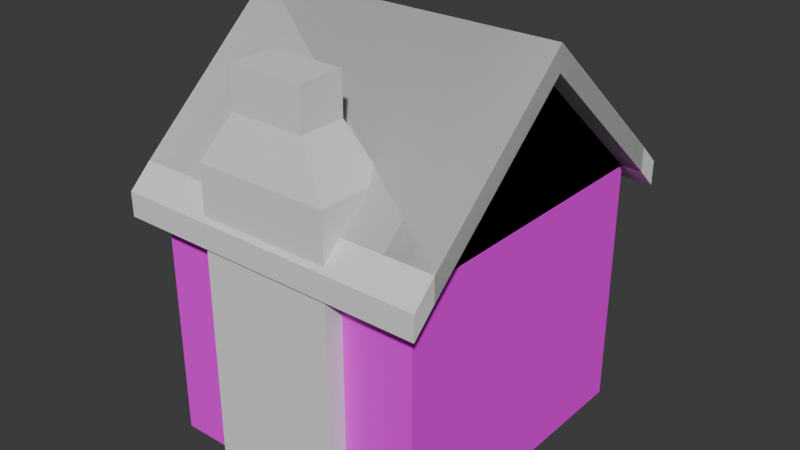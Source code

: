 # Source: kitchen-models2.blend  (saved by Blender 4.2.66; exported with 4.5.12 LTS)
import bpy
from mathutils import Matrix  # noqa: F401  (used for matrix-valued properties, if any)

bpy.ops.wm.read_factory_settings(use_empty=True)
scene = bpy.context.scene
scene.name = 'Scene'

# ---- collections
col_collection = bpy.data.collections.new('Collection'); scene.collection.children.link(col_collection)

# ---- images (referenced by path relative to the original .blend; pixels are not part of the script)
import os
ASSET_DIR = os.environ.get("B2B_ASSET_DIR", "")  # directory of the original .blend (textures are referenced by path, not embedded)
HERE = os.path.dirname(os.path.abspath(__file__))  # packed textures are extracted next to this script under _unpacked/

def load_image(name, relpath, width, height, colorspace="sRGB"):
    """Load a texture the original file referenced (path relative to the .blend, or extracted next to this script)."""
    p = next((c for c in (os.path.join(HERE, relpath), os.path.join(ASSET_DIR, relpath)) if relpath and os.path.exists(c)), "")
    if p:
        img = bpy.data.images.load(p, check_existing=True)
        img.name = name
    else:  # same state as the original file: an image datablock whose file is absent (Cycles renders it pink)
        img = bpy.data.images.new(name, width, height)
        img.source = "FILE"
        img.filepath = "//" + (relpath or name)
    img.colorspace_settings.name = colorspace
    return img
img_restaurantbits_texture_png = load_image('restaurantbits_texture.png', 'KayKit_Restaurant_Bits_1.0_FREE/KayKit_Restaurant_Bits_1.0_FREE/Assets/obj/restaurantbits_texture.png', 1024, 1024, 'sRGB')

# ---- materials (node trees are filled in below, after node groups)
mat_restaurant = bpy.data.materials.new('restaurant')
mat_restaurant.preview_render_type = 'FLAT'
mat_restaurant.diffuse_color = (1.0, 1.0, 1.0, 1.0)
mat_restaurant.roughness = 0.5

# ---- material node trees
mat_restaurant.use_nodes = True; mat_restaurant.node_tree.nodes.clear()
_N = mat_restaurant.node_tree.nodes; _L = mat_restaurant.node_tree.links
n0 = _N.new('ShaderNodeBsdfPrincipled'); n0.name = 'Principled BSDF'; n0.location = (0, 300)
n0.inputs[3].default_value = 1.45
n0.inputs[27].default_value = (0.0, 0.0, 0.0, 1.0)
n1 = _N.new('ShaderNodeOutputMaterial'); n1.name = 'Material Output'; n1.location = (280, 300)
n2 = _N.new('ShaderNodeTexImage'); n2.name = 'Image Texture'; n2.location = (-480, 300)
n2.image = img_restaurantbits_texture_png
_L.new(n2.outputs[0], n0.inputs[0])
_L.new(n0.outputs[0], n1.inputs[0])
n1.is_active_output = True

# ---- world
world_world = bpy.data.worlds.new('World'); scene.world = world_world
world_world.use_nodes = True; world_world.node_tree.nodes.clear()
_N = world_world.node_tree.nodes; _L = world_world.node_tree.links
n0 = _N.new('ShaderNodeOutputWorld'); n0.name = 'World Output'; n0.location = (300, 300)
n1 = _N.new('ShaderNodeBackground'); n1.name = 'Background'; n1.location = (10, 300)
n1.inputs[0].default_value = (0.05088, 0.05088, 0.05088, 1.0)
_L.new(n1.outputs[0], n0.inputs[0])
n0.is_active_output = True
world_world.color = (0.05088, 0.05088, 0.05088)
world_world.sun_shadow_jitter_overblur = 0.0

# ---- meshes
me_wall_cube_148 = bpy.data.meshes.new('wall_Cube.148')
me_wall_cube_148.from_pydata([(1.9, 2.0, 0.25), (-1.9, 2.0, -0.25), (-1.9, 2.0, 0.25), (1.9, 2.0, -0.25), (-1.9, 4.0, -0.25), (-1.9, 0.0, -0.25), (1.9, 4.0, -0.25), (1.9, 0.0, -0.25), (1.9, 4.0, 0.25), (1.9, 0.0, 0.25), (-1.9, 4.0, 0.25), (-1.9, 0.0, 0.25)], [], [(6, 4, 10, 8), (5, 7, 9, 11), (11, 2, 1, 5), (10, 4, 1, 2), (6, 8, 0, 3), (9, 7, 3, 0), (3, 7, 5, 1), (2, 11, 9, 0), (10, 2, 0, 8), (6, 3, 1, 4)])
me_wall_cube_148.polygons.foreach_set('use_smooth', [True] * 10)
_k = set([(0, 2), (0, 8), (0, 9), (1, 3), (1, 4), (1, 5), (2, 10), (2, 11), (3, 6), (3, 7), (4, 6), (4, 10), (5, 7), (5, 11), (6, 8), (7, 9), (8, 10), (9, 11)])
me_wall_cube_148.attributes.new('sharp_edge', 'BOOLEAN', 'EDGE').data.foreach_set('value', [ (min(e.vertices), max(e.vertices)) in _k for e in me_wall_cube_148.edges])
_uv = me_wall_cube_148.uv_layers.new(name='UVMap')
_uv.uv.foreach_set('vector', [0.6025, 0.6581, 0.5249, 0.6581, 0.5249, 0.6581, 0.6025, 0.6581, 0.2749, 0.5609, 0.3525, 0.5609, 0.3525, 0.5609, 0.2749, 0.5609, 0.2749, 0.5921, 0.2749, 0.6309, 0.2749, 0.6309, 0.2749, 0.5921, 0.5249, 0.6269, 0.5249, 0.6269, 0.5249, 0.5881, 0.5249, 0.5881, 0.6025, 0.6269, 0.6025, 0.6269, 0.6025, 0.5881, 0.6025, 0.5881, 0.3525, 0.5921, 0.3525, 0.5921, 0.3525, 0.6309, 0.3525, 0.6309, 0.3525, 0.6309, 0.3525, 0.5921, 0.2749, 0.5921, 0.2749, 0.6309, 0.2749, 0.6309, 0.2749, 0.5921, 0.3525, 0.5921, 0.3525, 0.6309, 0.5249, 0.6269, 0.5249, 0.5881, 0.6025, 0.5881, 0.6025, 0.6269, 0.6025, 0.6269, 0.6025, 0.5881, 0.5249, 0.5881, 0.5249, 0.6269])
me_wall_cube_148.materials.append(mat_restaurant)
me_wall_cube_148.update()
me_wall_cube_148.normals_split_custom_set([tuple(v) for v in zip(*[iter([0.0, 1.0, 0.0, 0.0, 1.0, 0.0, 0.0, 1.0, 0.0, 0.0, 1.0, 0.0, 0.0, -1.0, 0.0, 0.0, -1.0, 0.0, 0.0, -1.0, 0.0, 0.0, -1.0, 0.0, -1.0, 0.0, 0.0, -1.0, 0.0, 0.0, -1.0, 0.0, 0.0, -1.0, 0.0, 0.0, -1.0, 0.0, 0.0, -1.0, 0.0, 0.0, -1.0, 0.0, 0.0, -1.0, 0.0, 0.0, 1.0, 0.0, -1.907e-06, 1.0, 0.0, -1.907e-06, 1.0, 0.0, -1.907e-06, 1.0, 0.0, -1.907e-06, 1.0, 0.0, -1.907e-06, 1.0, 0.0, -1.907e-06, 1.0, 0.0, -1.907e-06, 1.0, 0.0, -1.907e-06, 0.0, 0.0, -1.0, 0.0, 0.0, -1.0, 0.0, 0.0, -1.0, 0.0, 0.0, -1.0, 0.0, 0.0, 1.0, 0.0, 0.0, 1.0, 0.0, 0.0, 1.0, 0.0, 0.0, 1.0, 0.0, 0.0, 1.0, 0.0, 0.0, 1.0, 0.0, 0.0, 1.0, 0.0, 0.0, 1.0, 0.0, 0.0, -1.0, 0.0, 0.0, -1.0, 0.0, 0.0, -1.0, 0.0, 0.0, -1.0])] * 3)])
me_cube_002 = bpy.data.meshes.new('Cube.002')
me_cube_002.from_pydata([(-1.946, -2.255, -1.0), (-1.946, 0.0, 1.0), (-1.946, 2.255, -1.0), (2.235, 2.255, -1.0), (2.234, 0.0, 1.0), (2.235, -2.255, -1.0), (1.951, -2.255, -1.0), (1.951, 0.0, 1.0), (1.951, 2.255, -1.0), (-2.23, 2.255, -1.0), (-2.23, 0.0, 1.0), (-2.23, -2.255, -1.0), (2.235, 2.255, -0.6402), (2.234, 0.0, 1.36), (2.235, -2.255, -0.6402), (-2.234, 2.255, -0.6402), (-2.23, 0.0, 1.36), (-2.234, -2.255, -0.6402), (2.235, 2.255, -0.6402), (-2.233, 0.0, 1.36), (2.235, 2.597, -1.322), (-2.23, 2.597, -1.322), (2.235, 2.597, -0.9619), (-2.23, 2.597, -0.9619), (2.235, 2.597, -0.9619), (2.233, 2.597, -1.322), (-1.946, 2.255, -1.0), (-1.946, -2.255, -1.0), (2.235, -2.255, -1.0), (2.235, 2.255, -1.0), (1.951, 2.255, -1.0), (1.951, -2.255, -1.0), (-2.23, -2.255, -1.0), (-2.23, 2.255, -1.0), (2.235, -2.255, -0.6402), (2.235, 2.255, -0.6402), (2.235, -2.255, -0.6402), (2.235, -2.597, -1.322), (-2.23, -2.597, -1.322), (2.235, -2.597, -0.9619), (-2.23, -2.597, -0.9619), (2.235, -2.597, -0.9619), (2.233, -2.597, -1.322)], [(4, 1)], [(2, 1, 0), (0, 1, 7, 6), (1, 2, 8, 7), (5, 6, 7, 4), (8, 6, 7), (4, 7, 8, 3), (11, 10, 1, 0), (10, 9, 2, 1), (5, 4, 13, 14), (4, 3, 12, 13), (10, 11, 17, 16), (9, 10, 16, 15), (19, 17, 14, 13), (18, 15, 16, 13), (15, 18, 24, 23), (9, 15, 23, 21), (12, 3, 20, 22), (25, 21, 23, 24), (21, 25, 3, 9), (27, 26, 1), (26, 30, 7, 1), (1, 7, 31, 27), (29, 4, 7, 30), (31, 7, 30), (4, 28, 31, 7), (33, 26, 1, 10), (10, 1, 27, 32), (29, 35, 13, 4), (4, 13, 34, 28), (10, 16, 15, 33), (32, 17, 16, 10), (19, 13, 35, 15), (36, 13, 16, 17), (17, 40, 41, 36), (32, 38, 40, 17), (34, 39, 37, 28), (42, 41, 40, 38), (38, 32, 28, 42)])
_uv = me_cube_002.uv_layers.new(name='UVMap')
_uv.uv.foreach_set('vector', [0.375, 0.25, 0.625, 1.0, 0.375, 1.0, 0.375, 1.0, 0.625, 1.0, 0.625, 0.75, 0.375, 0.75, 0.625, 1.0, 0.375, 0.25, 0.375, 0.5, 0.625, 0.75, 0.0, 0.0, 0.0, 0.0, 0.0, 0.0, 0.0, 0.0, 0.375, 0.5, 0.375, 0.75, 0.625, 0.75, 0.0, 0.0, 0.0, 0.0, 0.0, 0.0, 0.0, 0.0, 0.0, 0.0, 0.0, 0.0, 0.0, 0.0, 0.0, 0.0, 0.0, 0.0, 0.0, 0.0, 0.0, 0.0, 0.0, 0.0, 0.0, 0.0, 0.0, 0.0, 0.0, 0.0, 0.0, 0.0, 0.0, 0.0, 0.0, 0.0, 0.0, 0.0, 0.0, 0.0, 0.0, 0.0, 0.0, 0.0, 0.0, 0.0, 0.0, 0.0, 0.0, 0.0, 0.0, 0.0, 0.0, 0.0, 0.0, 0.0, 0.0, 0.0, 0.0, 0.0, 0.0, 0.0, 0.0, 0.0, 0.0, 0.0, 0.0, 0.0, 0.0, 0.0, 0.0, 0.0, 0.0, 0.0, 0.0, 0.0, 0.0, 0.0, 0.0, 0.0, 0.0, 0.0, 0.0, 0.0, 0.0, 0.0, 0.0, 0.0, 0.0, 0.0, 0.0, 0.0, 0.0, 0.0, 0.0, 0.0, 0.0, 0.0, 0.0, 0.0, 0.0, 0.0, 0.0, 0.0, 0.0, 0.0, 0.0, 0.0, 0.0, 0.0, 0.0, 0.0, 0.375, 0.25, 0.375, 1.0, 0.625, 1.0, 0.375, 1.0, 0.375, 0.75, 0.625, 0.75, 0.625, 1.0, 0.625, 1.0, 0.625, 0.75, 0.375, 0.5, 0.375, 0.25, 0.0, 0.0, 0.0, 0.0, 0.0, 0.0, 0.0, 0.0, 0.375, 0.5, 0.625, 0.75, 0.375, 0.75, 0.0, 0.0, 0.0, 0.0, 0.0, 0.0, 0.0, 0.0, 0.0, 0.0, 0.0, 0.0, 0.0, 0.0, 0.0, 0.0, 0.0, 0.0, 0.0, 0.0, 0.0, 0.0, 0.0, 0.0, 0.0, 0.0, 0.0, 0.0, 0.0, 0.0, 0.0, 0.0, 0.0, 0.0, 0.0, 0.0, 0.0, 0.0, 0.0, 0.0, 0.0, 0.0, 0.0, 0.0, 0.0, 0.0, 0.0, 0.0, 0.0, 0.0, 0.0, 0.0, 0.0, 0.0, 0.0, 0.0, 0.0, 0.0, 0.0, 0.0, 0.0, 0.0, 0.0, 0.0, 0.0, 0.0, 0.0, 0.0, 0.0, 0.0, 0.0, 0.0, 0.0, 0.0, 0.0, 0.0, 0.0, 0.0, 0.0, 0.0, 0.0, 0.0, 0.0, 0.0, 0.0, 0.0, 0.0, 0.0, 0.0, 0.0, 0.0, 0.0, 0.0, 0.0, 0.0, 0.0, 0.0, 0.0, 0.0, 0.0, 0.0, 0.0, 0.0, 0.0, 0.0, 0.0, 0.0, 0.0, 0.0, 0.0, 0.0, 0.0])
me_cube_002.update()
me_cube_003 = bpy.data.meshes.new('Cube.003')
me_cube_003.from_pydata([(-1.0, -0.9759, -1.005), (-0.5566, -0.6298, 0.9784), (-1.0, 0.9759, -1.005), (-0.5566, 0.6298, 0.9784), (1.0, -0.9759, -1.005), (0.5566, -0.6298, 0.9784), (1.0, 0.9759, -1.005), (0.5566, 0.6298, 0.9784), (-1.0, -0.9759, 0.539), (-0.5566, -0.6298, 0.7757), (-0.5566, 0.6298, 0.7757), (-1.0, 0.9759, 0.539), (0.5566, 0.6298, 0.7757), (1.0, 0.9759, 0.539), (0.5566, -0.6298, 0.7757), (1.0, -0.9759, 0.539)], [], [(9, 1, 3, 10), (10, 3, 7, 12), (12, 7, 5, 14), (14, 5, 1, 9), (2, 6, 4, 0), (7, 3, 1, 5), (4, 15, 8, 0), (15, 14, 9, 8), (6, 13, 15, 4), (13, 12, 14, 15), (2, 11, 13, 6), (11, 10, 12, 13), (0, 8, 11, 2), (8, 9, 10, 11)])
_uv = me_cube_003.uv_layers.new(name='UVMap')
_uv.uv.foreach_set('vector', [0.5417, 0.0, 0.625, 0.0, 0.625, 0.25, 0.5417, 0.25, 0.5417, 0.25, 0.625, 0.25, 0.625, 0.5, 0.5417, 0.5, 0.5417, 0.5, 0.625, 0.5, 0.625, 0.75, 0.5417, 0.75, 0.5417, 0.75, 0.625, 0.75, 0.625, 1.0, 0.5417, 1.0, 0.125, 0.5, 0.375, 0.5, 0.375, 0.75, 0.125, 0.75, 0.625, 0.5, 0.875, 0.5, 0.875, 0.75, 0.625, 0.75, 0.375, 0.75, 0.4583, 0.75, 0.4583, 1.0, 0.375, 1.0, 0.4583, 0.75, 0.5417, 0.75, 0.5417, 1.0, 0.4583, 1.0, 0.375, 0.5, 0.4583, 0.5, 0.4583, 0.75, 0.375, 0.75, 0.4583, 0.5, 0.5417, 0.5, 0.5417, 0.75, 0.4583, 0.75, 0.375, 0.25, 0.4583, 0.25, 0.4583, 0.5, 0.375, 0.5, 0.4583, 0.25, 0.5417, 0.25, 0.5417, 0.5, 0.4583, 0.5, 0.375, 0.0, 0.4583, 0.0, 0.4583, 0.25, 0.375, 0.25, 0.4583, 0.0, 0.5417, 0.0, 0.5417, 0.25, 0.4583, 0.25])
me_cube_003.update()
me_cube = bpy.data.meshes.new('Cube')
me_cube.from_pydata([(-0.1501, -0.4497, -1.0), (-0.1501, -0.4497, 1.0), (-0.1501, 0.4497, -1.0), (-0.1501, 0.4497, 1.0), (0.1501, -0.4497, -1.0), (0.1501, -0.4497, 1.0), (0.1501, 0.4497, -1.0), (0.1501, 0.4497, 1.0)], [], [(0, 1, 3, 2), (2, 3, 7, 6), (6, 7, 5, 4), (4, 5, 1, 0), (2, 6, 4, 0), (7, 3, 1, 5)])
_uv = me_cube.uv_layers.new(name='UVMap')
_uv.uv.foreach_set('vector', [0.375, 0.0, 0.625, 0.0, 0.625, 0.25, 0.375, 0.25, 0.375, 0.25, 0.625, 0.25, 0.625, 0.5, 0.375, 0.5, 0.375, 0.5, 0.625, 0.5, 0.625, 0.75, 0.375, 0.75, 0.375, 0.75, 0.625, 0.75, 0.625, 1.0, 0.375, 1.0, 0.125, 0.5, 0.375, 0.5, 0.375, 0.75, 0.125, 0.75, 0.625, 0.5, 0.875, 0.5, 0.875, 0.75, 0.625, 0.75])
me_cube.update()

# ---- objects
ob_wall_cube_148 = bpy.data.objects.new('wall_Cube.148', me_wall_cube_148)
ob_cube_001 = bpy.data.objects.new('Cube.001', me_cube_002)
ob_cube_002 = bpy.data.objects.new('Cube.002', me_cube_003)
ob_cube = bpy.data.objects.new('Cube', me_cube)

# ---- transforms, parenting, visibility, modifiers, constraints
ob_wall_cube_148.location = (0.0, 0.0, 0.0)
ob_wall_cube_148.rotation_euler = (1.571, -0.0, 0.0)
ob_wall_cube_148.scale = (1.085, 0.9396, 9.026)
ob_cube_001.location = (0.0, 0.0, 4.754)
ob_cube_001.scale = (1.055, 1.0, 1.0)
ob_cube_002.location = (0.0, -2.015, 2.971)
ob_cube_002.scale = (1.0, 0.5345, 2.956)
ob_cube.location = (-2.056, 0.9065, 1.087)
ob_cube.scale = (0.4524, 1.287, 1.087)

# ---- collection membership
scene.collection.objects.link(ob_wall_cube_148)
scene.collection.objects.link(ob_cube_001)
scene.collection.objects.link(ob_cube_002)
scene.collection.objects.link(ob_cube)

# ---- scene / render settings (as saved in the file)
scene.frame_start = 1; scene.frame_end = 250; scene.frame_set(1)
scene.render.engine = 'BLENDER_EEVEE_NEXT'
bpy.context.view_layer.update()

# ---- added for rendering (the .blend has no active camera and no usable light): camera, sun
cam_auto = bpy.data.cameras.new('AutoCamera')
cam_auto.lens = 50.0
cam_auto.sensor_width = 36.0
cam_auto.clip_end = 1000.0
ob_auto_camera = bpy.data.objects.new('AutoCamera', cam_auto)
scene.collection.objects.link(ob_auto_camera)
ob_auto_camera.location = (8.61046, -10.332, 9.94454)
ob_auto_camera.rotation_euler = (1.09748, -7.21219e-08, 0.694738)
scene.camera = ob_auto_camera
light_auto_sun = bpy.data.lights.new('AutoSun', 'SUN')
light_auto_sun.energy = 3.0
light_auto_sun.angle = 0.0523599
ob_auto_sun = bpy.data.objects.new('AutoSun', light_auto_sun)
scene.collection.objects.link(ob_auto_sun)
ob_auto_sun.rotation_euler = (0.872665, 0.174533, 0.523599)
bpy.context.view_layer.update()
